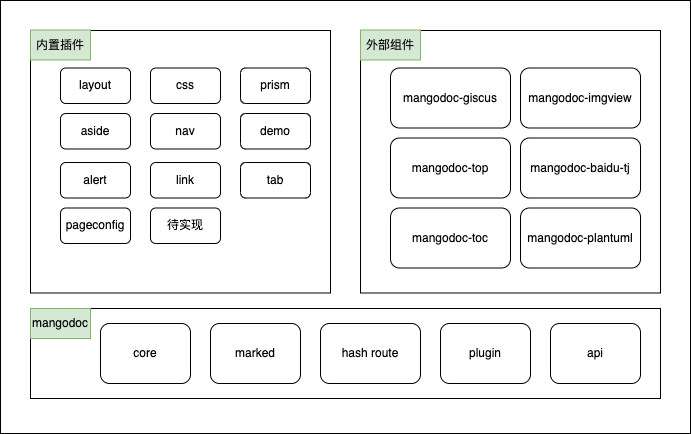

The diagram above was exported from draw.io. Its source (the exported page's mxGraphModel, read from the mxfile embedded in the PNG):
<mxGraphModel dx="920" dy="440" grid="1" gridSize="10" guides="1" tooltips="1" connect="1" arrows="1" fold="1" page="1" pageScale="1" pageWidth="827" pageHeight="1169" math="0" shadow="0">
  <root>
    <mxCell id="0" />
    <mxCell id="1" parent="0" />
    <mxCell id="37" value="" style="rounded=0;whiteSpace=wrap;html=1;" parent="1" vertex="1">
      <mxGeometry x="70" y="97" width="690" height="433" as="geometry" />
    </mxCell>
    <mxCell id="19" value="" style="rounded=0;whiteSpace=wrap;html=1;" parent="1" vertex="1">
      <mxGeometry x="100" y="127" width="300" height="262.5" as="geometry" />
    </mxCell>
    <mxCell id="15" value="" style="rounded=0;whiteSpace=wrap;html=1;" parent="1" vertex="1">
      <mxGeometry x="100" y="405" width="630" height="90" as="geometry" />
    </mxCell>
    <mxCell id="4" value="layout" style="rounded=1;whiteSpace=wrap;html=1;" parent="1" vertex="1">
      <mxGeometry x="130" y="164.5" width="70" height="35.5" as="geometry" />
    </mxCell>
    <mxCell id="10" value="core" style="rounded=1;whiteSpace=wrap;html=1;" parent="1" vertex="1">
      <mxGeometry x="170" y="420" width="90" height="60" as="geometry" />
    </mxCell>
    <mxCell id="11" value="marked" style="rounded=1;whiteSpace=wrap;html=1;" parent="1" vertex="1">
      <mxGeometry x="280" y="420" width="90" height="60" as="geometry" />
    </mxCell>
    <mxCell id="12" value="hash route" style="rounded=1;whiteSpace=wrap;html=1;" parent="1" vertex="1">
      <mxGeometry x="390" y="420" width="100" height="60" as="geometry" />
    </mxCell>
    <mxCell id="13" value="plugin" style="rounded=1;whiteSpace=wrap;html=1;" parent="1" vertex="1">
      <mxGeometry x="510" y="420" width="90" height="60" as="geometry" />
    </mxCell>
    <mxCell id="16" value="mangodoc" style="text;html=1;strokeColor=#82b366;fillColor=#d5e8d4;align=center;verticalAlign=middle;whiteSpace=wrap;rounded=0;" parent="1" vertex="1">
      <mxGeometry x="100" y="405" width="60" height="30" as="geometry" />
    </mxCell>
    <mxCell id="17" value="css" style="rounded=1;whiteSpace=wrap;html=1;" parent="1" vertex="1">
      <mxGeometry x="220" y="164.5" width="70" height="35.5" as="geometry" />
    </mxCell>
    <mxCell id="20" value="内置插件" style="text;html=1;strokeColor=#82b366;fillColor=#d5e8d4;align=center;verticalAlign=middle;whiteSpace=wrap;rounded=0;" parent="1" vertex="1">
      <mxGeometry x="100" y="126.5" width="60" height="30" as="geometry" />
    </mxCell>
    <mxCell id="29" value="" style="rounded=0;whiteSpace=wrap;html=1;" parent="1" vertex="1">
      <mxGeometry x="430" y="127" width="300" height="262.5" as="geometry" />
    </mxCell>
    <mxCell id="30" value="mangodoc-giscus" style="rounded=1;whiteSpace=wrap;html=1;" parent="1" vertex="1">
      <mxGeometry x="460" y="164.5" width="120" height="60" as="geometry" />
    </mxCell>
    <mxCell id="31" value="mangodoc-top" style="rounded=1;whiteSpace=wrap;html=1;" parent="1" vertex="1">
      <mxGeometry x="460" y="234.5" width="120" height="60" as="geometry" />
    </mxCell>
    <mxCell id="32" value="mangodoc-toc" style="rounded=1;whiteSpace=wrap;html=1;" parent="1" vertex="1">
      <mxGeometry x="460" y="304.5" width="120" height="60" as="geometry" />
    </mxCell>
    <mxCell id="33" value="mangodoc-baidu-tj" style="rounded=1;whiteSpace=wrap;html=1;" parent="1" vertex="1">
      <mxGeometry x="590" y="234.5" width="120" height="60" as="geometry" />
    </mxCell>
    <mxCell id="34" value="mangodoc-imgview" style="rounded=1;whiteSpace=wrap;html=1;" parent="1" vertex="1">
      <mxGeometry x="590" y="164.5" width="120" height="60" as="geometry" />
    </mxCell>
    <mxCell id="36" value="外部组件" style="text;html=1;strokeColor=#82b366;fillColor=#d5e8d4;align=center;verticalAlign=middle;whiteSpace=wrap;rounded=0;" parent="1" vertex="1">
      <mxGeometry x="430" y="126.5" width="60" height="30" as="geometry" />
    </mxCell>
    <mxCell id="38" value="api" style="rounded=1;whiteSpace=wrap;html=1;" parent="1" vertex="1">
      <mxGeometry x="620" y="420" width="90" height="60" as="geometry" />
    </mxCell>
    <mxCell id="39" value="mangodoc-plantuml" style="rounded=1;whiteSpace=wrap;html=1;" parent="1" vertex="1">
      <mxGeometry x="590" y="304.5" width="120" height="60" as="geometry" />
    </mxCell>
    <mxCell id="40" value="prism" style="rounded=1;whiteSpace=wrap;html=1;" vertex="1" parent="1">
      <mxGeometry x="310" y="164.5" width="70" height="35.5" as="geometry" />
    </mxCell>
    <mxCell id="41" value="aside" style="rounded=1;whiteSpace=wrap;html=1;" vertex="1" parent="1">
      <mxGeometry x="130" y="210" width="70" height="35.5" as="geometry" />
    </mxCell>
    <mxCell id="42" value="nav" style="rounded=1;whiteSpace=wrap;html=1;" vertex="1" parent="1">
      <mxGeometry x="220" y="210" width="70" height="35.5" as="geometry" />
    </mxCell>
    <mxCell id="43" value="demo" style="rounded=1;whiteSpace=wrap;html=1;" vertex="1" parent="1">
      <mxGeometry x="310" y="210" width="70" height="35.5" as="geometry" />
    </mxCell>
    <mxCell id="44" value="alert" style="rounded=1;whiteSpace=wrap;html=1;" vertex="1" parent="1">
      <mxGeometry x="130" y="259" width="70" height="35.5" as="geometry" />
    </mxCell>
    <mxCell id="45" value="link" style="rounded=1;whiteSpace=wrap;html=1;" vertex="1" parent="1">
      <mxGeometry x="220" y="259" width="70" height="35.5" as="geometry" />
    </mxCell>
    <mxCell id="46" value="tab" style="rounded=1;whiteSpace=wrap;html=1;" vertex="1" parent="1">
      <mxGeometry x="310" y="259" width="70" height="35.5" as="geometry" />
    </mxCell>
    <mxCell id="47" value="pageconfig" style="rounded=1;whiteSpace=wrap;html=1;" vertex="1" parent="1">
      <mxGeometry x="130" y="304.5" width="70" height="35.5" as="geometry" />
    </mxCell>
    <mxCell id="48" value="待实现" style="rounded=1;whiteSpace=wrap;html=1;" vertex="1" parent="1">
      <mxGeometry x="220" y="304.5" width="70" height="35.5" as="geometry" />
    </mxCell>
  </root>
</mxGraphModel>